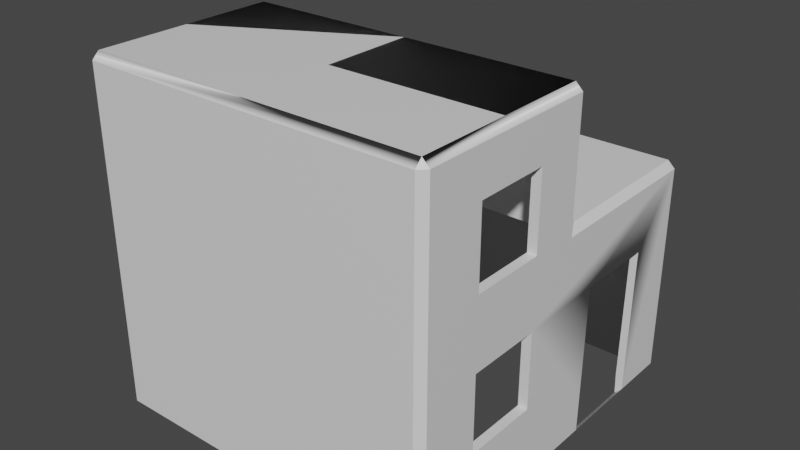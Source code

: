 # Source: colliderb2fl.blend  (saved by Blender 2.80.75; exported with 4.5.12 LTS)
import bpy
from mathutils import Matrix  # noqa: F401  (used for matrix-valued properties, if any)

bpy.ops.wm.read_factory_settings(use_empty=True)
scene = bpy.context.scene
scene.name = 'Scene'

# ---- collections
col_collection = bpy.data.collections.new('Collection'); scene.collection.children.link(col_collection)

# ---- materials (node trees are filled in below, after node groups)
mat_material_002 = bpy.data.materials.new('Material.002')
mat_material_002.use_transparent_shadow = False

# ---- material node trees
mat_material_002.use_nodes = True; mat_material_002.node_tree.nodes.clear()
_N = mat_material_002.node_tree.nodes; _L = mat_material_002.node_tree.links
n0 = _N.new('ShaderNodeOutputMaterial'); n0.name = 'Material Output'; n0.location = (300, 300)
n1 = _N.new('ShaderNodeBsdfPrincipled'); n1.name = 'Principled BSDF'; n1.location = (10, 300)
n1.distribution = 'GGX'
n1.subsurface_method = 'BURLEY'
n1.inputs[2].default_value = 0.4
n1.inputs[3].default_value = 1.45
n1.inputs[27].default_value = (0.0, 0.0, 0.0, 1.0)
n1.inputs[28].default_value = 1.0
n2 = _N.new('ShaderNodeNormalMap'); n2.name = 'Normal Map'; n2.location = (-300, -300)
n2.label = 'Normal/Map'
n2.inputs[0].default_value = 0.14
_L.new(n1.outputs[0], n0.inputs[0])
_L.new(n2.outputs[0], n1.inputs[5])
n0.is_active_output = True

# ---- world
world_world = bpy.data.worlds.new('World'); scene.world = world_world
world_world.use_nodes = True; world_world.node_tree.nodes.clear()
_N = world_world.node_tree.nodes; _L = world_world.node_tree.links
n0 = _N.new('ShaderNodeOutputWorld'); n0.name = 'World Output'; n0.location = (300, 300)
n1 = _N.new('ShaderNodeBackground'); n1.name = 'Background'; n1.location = (10, 300)
n1.inputs[0].default_value = (0.05088, 0.05088, 0.05088, 1.0)
_L.new(n1.outputs[0], n0.inputs[0])
n0.is_active_output = True
world_world.color = (0.05088, 0.05088, 0.05088)
world_world.use_sun_shadow = False
world_world.sun_shadow_jitter_overblur = 0.0

# ---- meshes
me_cube_000 = bpy.data.meshes.new('Cube.000')
me_cube_000.from_pydata([(0.9475, -0.7602, 0.2775), (0.9475, -0.7602, 0.7092), (0.9475, -0.3285, 0.2775), (0.9475, -0.3285, 0.7092), (0.9475, -0.7602, -0.5504), (0.9475, -0.7602, -0.1187), (0.9475, -0.3285, -0.5504), (0.9475, -0.3285, -0.1187), (1.0, 0.96, 0.2511), (0.96, 1.0, 0.2511), (0.96, 0.96, 0.2911), (0.96, 0.96, -1.0), (0.96, 1.0, -0.96), (1.0, 0.96, -0.96), (1.0, -1.096, 0.96), (0.96, -1.096, 1.0), (0.96, -1.136, 0.96), (1.0, -1.096, -0.96), (0.96, -1.136, -0.96), (0.96, -1.096, -1.0), (-0.96, 1.0, 0.2511), (-1.0, 0.96, 0.2511), (-0.96, 0.96, 0.2911), (-1.0, 0.96, -0.96), (-0.96, 1.0, -0.96), (-0.96, 0.96, -1.0), (-1.0, -1.096, 0.96), (-0.96, -1.136, 0.96), (-0.96, -1.096, 1.0), (-0.96, -1.096, -1.0), (-0.96, -1.136, -0.96), (-1.0, -1.096, -0.96), (1.0, -0.03998, 0.2511), (0.96, 0.04, 0.2911), (0.96, -1.655e-05, 0.3311), (-1.0, -0.03998, 0.2511), (-0.96, -1.655e-05, 0.3311), (-0.96, 0.04, 0.2911), (0.96, -0.0002768, 0.96), (0.96, -0.04029, 1.0), (1.0, -0.04028, 0.96), (-0.96, -0.0002768, 0.96), (-1.0, -0.04028, 0.96), (-0.96, -0.04029, 1.0), (1.0, -0.7602, -0.5504), (1.0, -0.3285, -0.5504), (1.0, -0.7602, -0.1187), (1.0, -0.3285, -0.1187), (1.0, -0.7602, 0.2775), (1.0, -0.3285, 0.2775), (1.0, -0.7602, 0.7092), (1.0, -0.3285, 0.7092), (0.96, -1.096, 1.0), (-0.96, -1.096, 1.0), (0.96, -0.04029, 1.0), (-0.96, -0.04029, 1.0), (1.0, 0.6324, -0.96), (1.0, 0.1617, -0.96), (1.0, 0.1764, -0.1085), (1.0, 0.6513, -0.1134), (0.96, 0.6328, -1.0), (0.96, 0.1614, -1.0), (0.9568, 0.6323, -0.8856), (1.0, 0.1657, -0.726), (-1.0, 0.1628, -0.96), (-0.96, 0.1623, -1.0), (-1.0, 0.1654, -0.7231), (0.9523, 0.1713, -0.7248), (0.9523, 0.1666, -0.7232), (0.9524, 0.1772, -0.1094), (0.957, 0.6506, -0.1142)], [], [(2, 49, 51, 3), (2, 0, 48, 49), (6, 45, 47, 7), (6, 4, 44, 45), (28, 15, 39, 43), (18, 16, 27, 30), (36, 41, 38, 34), (37, 33, 10, 22), (8, 32, 40, 51, 49, 48, 14, 17, 44, 46, 47), (31, 26, 42, 35, 21, 23, 66, 64), (8, 9, 10), (11, 12, 13), (14, 15, 16), (17, 18, 19), (20, 21, 22), (23, 24, 25), (26, 27, 28), (29, 30, 31), (32, 33, 34), (35, 36, 37), (38, 39, 40), (41, 42, 43), (25, 65, 64, 23), (11, 25, 24, 12), (8, 13, 12, 9), (30, 27, 26, 31), (16, 18, 17, 14), (20, 24, 23, 21), (15, 28, 27, 16), (29, 19, 18, 30), (37, 22, 21, 35), (22, 10, 9, 20), (19, 61, 57, 17), (10, 33, 32, 8), (33, 37, 36, 34), (38, 41, 43, 39), (42, 26, 28, 43), (14, 40, 39, 15), (34, 38, 40, 32), (35, 42, 41, 36), (24, 20, 9, 12), (47, 45, 44, 17, 57, 63, 58, 59, 56, 13, 8), (46, 5, 7, 47), (44, 4, 5, 46), (14, 48, 50, 51, 40), (50, 1, 3, 51), (48, 0, 1, 50), (15, 19, 29, 28), (28, 29, 35, 43), (11, 10, 22, 25), (7, 69, 68, 6), (6, 68, 67, 61, 19, 4), (1, 0, 5, 4, 19, 15), (2, 32, 10, 7, 5, 0), (2, 3, 39, 32), (1, 15, 39, 3), (43, 35, 32, 39), (25, 22, 35, 29, 65), (35, 22, 10, 32), (53, 55, 54, 52), (60, 62, 11), (57, 61, 60, 56), (56, 60, 11, 13), (64, 65, 29, 31), (64, 66, 23), (62, 70, 69, 7, 10, 11), (59, 70, 62, 60, 56), (63, 57, 61, 67, 68, 69, 58), (59, 58, 69, 70)])
me_cube_000.polygons.foreach_set('use_smooth', [1, 1, 1, 1, 1, 1, 1, 1, 1, 1, 1, 1, 1, 1, 1, 1, 1, 1, 1, 1, 1, 1, 1, 1, 1, 1, 1, 1, 1, 1, 1, 1, 1, 1, 1, 1, 1, 1, 1, 1, 1, 1, 1, 1, 1, 1, 1, 1, 1, 1, 1, 1, 1, 1, 1, 1, 1, 1, 1, 1, 1, 1, 1, 1, 1, 1, 0, 0, 1])
_k = set([(0, 1), (0, 2), (0, 5), (0, 48), (1, 3), (1, 15), (1, 50), (2, 3), (2, 32), (2, 49), (3, 39), (3, 51), (4, 5), (4, 6), (4, 19), (4, 44), (5, 7), (5, 46), (6, 7), (6, 45), (6, 68), (7, 10), (7, 47), (8, 9), (8, 10), (8, 13), (8, 32), (9, 10), (9, 12), (9, 20), (10, 11), (10, 22), (10, 32), (10, 33), (11, 12), (11, 13), (11, 62), (12, 13), (12, 24), (13, 56), (14, 15), (14, 16), (14, 17), (14, 40), (15, 16), (15, 19), (16, 18), (16, 27), (17, 18), (17, 19), (17, 57), (18, 19), (18, 30), (20, 21), (20, 22), (20, 24), (21, 22), (21, 23), (21, 35), (22, 25), (22, 35), (22, 37), (23, 24), (23, 25), (23, 64), (24, 25), (26, 27), (26, 28), (26, 31), (26, 42), (27, 28), (27, 30), (28, 29), (29, 30), (29, 31), (29, 35), (30, 31), (31, 64), (32, 33), (32, 34), (32, 35), (32, 39), (32, 40), (33, 34), (33, 37), (34, 36), (34, 38), (35, 36), (35, 37), (35, 42), (35, 43), (36, 37), (36, 41), (38, 39), (38, 40), (38, 41), (39, 40), (41, 42), (41, 43), (42, 43), (44, 45), (44, 46), (45, 47), (46, 47), (48, 49), (48, 50), (49, 51), (50, 51), (56, 57), (67, 68)])
me_cube_000.attributes.new('sharp_edge', 'BOOLEAN', 'EDGE').data.foreach_set('value', [ (min(e.vertices), max(e.vertices)) in _k for e in me_cube_000.edges])
_uv = me_cube_000.uv_layers.new(name='UVMap')
_uv.uv.foreach_set('vector', [0.6941, 0.2597, 0.6823, 0.2676, 0.7051, 0.2221, 0.7245, 0.2174, 0.6941, 0.2597, 0.688, 0.188, 0.6885, 0.1904, 0.6823, 0.2676, 0.6214, 0.3105, 0.6231, 0.3159, 0.6693, 0.2791, 0.6646, 0.2772, 0.6214, 0.3105, 0.599, 0.2494, 0.6057, 0.2467, 0.6231, 0.3159, 1.56, -1.135, 1.56, 0.8456, 0.4707, 0.8456, 0.4707, -1.135, 1.927, 1.944, -0.9845, 1.944, -0.9845, -0.9675, 1.927, -0.9675, -0.3591, -0.6326, 0.4547, -0.6326, 0.4547, 1.852, -0.3591, 1.852, 0.4306, -0.4455, 0.4306, 1.665, -0.5805, 1.665, -0.5805, -0.4455, 0.03881, 2.441, 0.03881, 0.8164, -1.113, 0.8159, -0.7055, 0.3476, -0.004056, 0.3476, -0.004055, -0.3538, -1.113, -0.8995, 2.006, -0.8995, 1.341, -0.3538, 0.6396, -0.3538, 0.6396, 0.3476, 1.496, 1.567, -0.839, 1.567, -0.839, 0.2834, 0.02305, 0.283, 0.02305, -0.933, 1.496, -0.933, 1.208, 0.03324, 1.496, 0.03645, -0.9506, 1.322, -1.007, 1.259, -0.9336, 1.248, 0.009046, 0.4722, 0.02121, 0.4532, 0.02843, 0.4607, 1.34, 0.599, 1.334, 0.5618, 1.376, 0.5697, 0.4954, 0.5343, 0.5035, 0.5273, 0.5197, 0.5522, -1.311, -0.7996, -1.261, -0.8668, -1.236, -0.7988, 0.02055, 0.05116, 0.01401, 0.05826, 0.0002877, 0.03911, 1.343, -0.7104, 1.384, -0.6707, 1.339, -0.6611, 0.5197, 0.0002877, 0.5046, 0.02243, 0.4986, 0.0167, 0.415, 1.637, 0.2964, 1.517, 0.3723, 1.484, -0.009236, -1.363, -0.006104, -1.226, -0.08644, -1.238, 0.7141, 0.6437, 0.7523, 0.6284, 0.7529, 0.6651, 0.5361, -0.5827, 0.5711, -0.6194, 0.5808, -0.5762, 0.0002877, 0.03911, 0.2018, 0.02405, 0.2059, 0.0378, 0.02055, 0.05116, 0.009046, 0.4722, 0.0002877, 0.03911, 0.01401, 0.05826, 0.02121, 0.4532, -0.9506, 1.322, -2.975, 3.195, -3.077, 3.088, -1.007, 1.259, 3.78, -3.022, 1.384, -0.6707, 1.343, -0.7104, 3.695, -3.103, 1.376, 0.5697, 3.764, 4.14, 3.649, 4.238, 1.34, 0.599, -1.311, -0.7996, -3.179, -2.514, -3.087, -2.615, -1.261, -0.8668, 1.334, 0.5618, 1.339, -0.6611, 1.384, -0.6707, 1.376, 0.5697, 0.5197, 0.0002877, 0.5197, 0.5522, 0.5035, 0.5273, 0.5046, 0.02243, -0.08644, -1.238, -1.236, -0.7988, -1.261, -0.8668, -0.009236, -1.363, -1.236, -0.7988, -0.9336, 1.248, -1.007, 1.259, -1.311, -0.7996, 0.5197, 0.5522, 0.2074, 0.5032, 0.1885, 0.4859, 0.4954, 0.5343, -0.9336, 1.248, 0.2964, 1.517, 0.415, 1.637, -0.9506, 1.322, 0.2964, 1.517, -0.08644, -1.238, -0.006104, -1.226, 0.3723, 1.484, 0.7141, 0.6437, 0.5361, -0.5827, 0.5808, -0.5762, 0.7523, 0.6284, 0.5711, -0.6194, 1.343, -0.7104, 1.339, -0.6611, 0.5808, -0.5762, 1.34, 0.599, 0.7529, 0.6651, 0.7523, 0.6284, 1.334, 0.5618, 0.3723, 1.484, 0.7141, 0.6437, 0.7529, 0.6651, 0.415, 1.637, -0.009236, -1.363, 0.5711, -0.6194, 0.5361, -0.5827, -0.006104, -1.226, 0.01401, 0.05826, 0.1457, 0.1791, 0.1671, 0.3243, 0.02121, 0.4532, 0.6574, -0.2847, 1.267, -0.2847, 1.267, -0.8947, 1.846, -1.369, 1.846, 0.54, 1.597, 0.5457, 0.9383, 0.5608, 0.9452, 1.099, 1.846, 1.073, 1.846, 1.536, 0.1349, 1.536, 0.6622, 0.2065, 0.6507, 0.2106, 0.6646, 0.2772, 0.6693, 0.2791, 0.6057, 0.2467, 0.599, 0.2494, 0.6507, 0.2106, 0.6622, 0.2065, -0.8666, -1.369, 0.09764, -0.8947, -0.5123, -0.8947, -0.5123, -0.2847, -0.8667, 0.1225, 0.7395, 0.113, 0.7333, 0.1284, 0.7245, 0.2174, 0.7051, 0.2221, 0.6885, 0.1904, 0.688, 0.188, 0.7333, 0.1284, 0.7395, 0.113, 2.331, 1.48, -0.2409, 1.48, -0.2409, -0.9889, 2.331, -0.9889, -1.406, 2.319, -1.4, -1.82, 0.7836, 0.7719, 0.7794, 2.324, -0.5725, -2.836, 2.64, -2.836, 2.64, 1.941, -0.5725, 1.941, 0.9722, 0.4463, 0.0, 0.0, -0.8647, -1.77, 0.855, -1.112, 0.855, -1.112, -0.8647, -1.77, -0.8811, -1.776, -0.6818, -2.716, 3.945, -2.547, 2.671, -0.6867, 3.449, 4.434, 2.738, 2.411, 2.783, 1.163, 2.671, -0.6867, 3.945, -2.547, 4.45, 5.727, 0.9262, 1.428, 0.05016, 1.519, -3.641, 1.722, 0.9722, 0.4463, 2.783, 1.163, 2.738, 2.411, 0.9262, 1.428, 1.458, 2.821, 0.2029, 3.927, 0.05016, 1.519, 3.449, 4.434, 4.45, 5.727, 0.2029, 3.927, 1.458, 2.821, 0.6672, -0.4041, 1.246, -0.435, 1.246, 1.11, 0.6672, 1.08, 2.855, -1.817, 2.855, 0.8547, 0.7836, 0.7719, -1.4, -1.82, 1.204, -1.818, -0.02234, -0.6756, 1.422, -0.6179, 1.422, 2.154, -0.02234, 2.211, 1.56, -1.135, 0.4707, -1.135, 0.4707, 0.8456, 1.56, 0.8456, -2.416, -2.78, -2.482, -2.388, -3.62, -2.824, 0.1885, 0.4859, 0.2074, 0.5032, 0.09031, 0.4849, 0.1028, 0.4724, 0.1028, 0.4724, 0.09031, 0.4849, 0.009046, 0.4722, 0.02843, 0.4607, 0.2059, 0.0378, 0.2018, 0.02405, 0.5197, 0.0002877, 0.4986, 0.0167, 1.496, 0.03645, 1.208, 0.03324, 1.496, -0.933, -2.482, -2.388, 0.0, 0.0, 0.0, 0.0, 0.9722, 0.4463, -3.641, 1.722, -0.5725, -2.836, 0.07528, 1.544, -0.026, 1.542, -0.0265, -0.2748, -0.01886, -0.5441, 0.07528, -0.4498, 0.08265, 0.9664, 0.1157, 1.604, 0.01246, 1.719, -0.04836, 0.9696, -0.04743, 0.956, -0.01428, -0.7189, 0.1157, -0.7187, 0.193, -0.9236, 0.193, 1.924, -0.09261, 1.919, -0.06497, -0.9198])
me_cube_000.materials.append(mat_material_002)
me_cube_000.use_remesh_preserve_volume = False
me_cube_000.use_remesh_preserve_attributes = False
me_cube_000.use_mirror_vertex_groups = False
me_cube_000.update()
me_cube_000.normals_split_custom_set([tuple(v) for v in zip(*[iter([0.0, -1.0, 0.0, 0.0, -1.0, 0.0, 0.0, -1.0, 0.0, 0.0, -1.0, 0.0, 0.0, 0.0, 1.0, 0.0, 0.0, 1.0, 0.0, 0.0, 1.0, 0.0, 0.0, 1.0, 0.0, -1.0, 0.0, 0.0, -1.0, 0.0, 0.0, -1.0, 0.0, 0.0, -1.0, 0.0, 0.0, 0.0, 1.0, 0.0, 0.0, 1.0, 0.0, 0.0, 1.0, 0.0, 0.0, 1.0, 3.675e-09, 0.0, 1.0, 3.675e-09, 0.0, 1.0, 3.675e-09, 0.0, 1.0, 3.675e-09, 0.0, 1.0, 0.0, -1.0, 0.0, 0.0, -1.0, 0.0, 0.0, -1.0, 0.0, 0.0, -1.0, 0.0, -1.205e-11, 1.0, 0.0004138, -1.205e-11, 1.0, 0.0004138, -1.205e-11, 1.0, 0.0004138, -1.205e-11, 1.0, 0.0004138, 0.0, 0.0, 1.0, 0.0, 0.0, 1.0, 0.0, 0.0, 1.0, 0.0, 0.0, 1.0, 1.0, 1.021e-08, 0.0, 1.0, 5.737e-08, 0.0, 1.0, 3.122e-08, 0.0, 1.0, 2.784e-08, 0.0, 1.0, 5.737e-08, 0.0, 1.0, 4.681e-08, 0.0, 1.0, 1.67e-08, 0.0, 1.0, 2.508e-08, 0.0, 1.0, 2.988e-08, 0.0, 1.0, 5.737e-08, 0.0, 1.0, 3.484e-08, 0.0, -1.0, 0.0, 0.0, -1.0, 0.0, 0.0, -1.0, 0.0, 0.0, -1.0, 0.0, 0.0, -1.0, 0.0, 0.0, -1.0, 0.0, 0.0, -1.0, 0.0, 0.0, -1.0, 0.0, 0.0, 0.5773, 0.5774, 0.5774, 0.5773, 0.5774, 0.5774, 0.5773, 0.5774, 0.5774, 0.5774, 0.5774, -0.5774, 0.5774, 0.5774, -0.5774, 0.5774, 0.5774, -0.5774, 0.5774, -0.5774, 0.5773, 0.5774, -0.5774, 0.5773, 0.5774, -0.5774, 0.5773, 0.5774, -0.5774, -0.5773, 0.5774, -0.5774, -0.5773, 0.5774, -0.5774, -0.5773, -0.5773, 0.5774, 0.5774, -0.5773, 0.5774, 0.5774, -0.5773, 0.5774, 0.5774, -0.5774, 0.5774, -0.5774, -0.5774, 0.5774, -0.5774, -0.5774, 0.5774, -0.5774, -0.5774, -0.5774, 0.5773, -0.5774, -0.5774, 0.5773, -0.5774, -0.5774, 0.5773, -0.5774, -0.5774, -0.5773, -0.5774, -0.5774, -0.5773, -0.5774, -0.5774, -0.5773, 0.9045, 0.3015, 0.3016, 0.9045, 0.3015, 0.3016, 0.9045, 0.3015, 0.3016, -0.9045, 0.3015, 0.3016, -0.9045, 0.3015, 0.3016, -0.9045, 0.3015, 0.3016, 0.5773, 0.5773, 0.5775, 0.5773, 0.5773, 0.5775, 0.5773, 0.5773, 0.5775, -0.5773, 0.5773, 0.5775, -0.5773, 0.5773, 0.5775, -0.5773, 0.5773, 0.5775, 0.3923, -0.01792, -0.9197, 0.3923, -0.01792, -0.9197, -0.7071, 0.0, -0.7071, -0.7071, 0.0, -0.7071, 0.0, -0.3827, -0.9239, 0.0, -0.3827, -0.9239, 0.0, 0.7071, -0.7071, 0.0, 0.7071, -0.7071, 0.7071, 0.7071, 0.0, 0.7071, 0.7071, 0.0, 0.7071, 0.7071, 0.0, 0.7071, 0.7071, 0.0, -0.7071, -0.7071, 0.0, -0.7071, -0.7071, 0.0, -0.7071, -0.7071, 0.0, -0.7071, -0.7071, 0.0, 0.7071, -0.7071, 0.0, 0.7071, -0.7071, 0.0, 0.7071, -0.7071, 0.0, 0.7071, -0.7071, 0.0, -0.7071, 0.7071, 0.0, -0.7071, 0.7071, 0.0, -0.7071, 0.7071, 0.0, -0.7071, 0.7071, 0.0, 0.0, -0.7071, 0.7071, 0.0, -0.7071, 0.7071, 0.0, -0.7071, 0.7071, 0.0, -0.7071, 0.7071, 0.0, 0.3827, -0.9239, 0.0, 0.3827, -0.9239, 0.0, -0.7071, -0.7071, 0.0, -0.7071, -0.7071, -0.7071, 0.0, 0.7071, -0.7071, 0.0, 0.7071, -0.7071, 0.0, 0.7071, -0.7071, 0.0, 0.7071, 0.0, 0.7071, 0.7071, 0.0, 0.7071, 0.7071, 0.0, 0.7071, 0.7071, 0.0, 0.7071, 0.7071, 0.1579, 0.0, -0.9875, -0.3908, 0.0, -0.9205, 0.7071, 0.0, -0.7071, 0.7071, 0.0, -0.7071, 0.7071, 0.0, 0.7071, 0.7071, 0.0, 0.7071, 0.7071, 0.0, 0.7071, 0.7071, 0.0, 0.7071, 5.544e-12, 0.707, 0.7073, 5.544e-12, 0.707, 0.7073, 5.544e-12, 0.707, 0.7073, 5.544e-12, 0.707, 0.7073, 0.0, 0.707, 0.7073, 0.0, 0.707, 0.7073, 0.0, 0.707, 0.7073, 0.0, 0.707, 0.7073, -0.7071, 0.0, 0.7071, -0.7071, 0.0, 0.7071, -0.7071, 0.0, 0.7071, -0.7071, 0.0, 0.7071, 0.7071, 0.0, 0.7071, 0.7071, 0.0, 0.7071, 0.7071, 0.0, 0.7071, 0.7071, 0.0, 0.7071, 0.7071, 0.7071, 0.0002926, 0.7071, 0.7071, 0.0002926, 0.7071, 0.7071, 0.0002926, 0.7071, 0.7071, 0.0002926, -0.7071, 0.7071, 0.0002926, -0.7071, 0.7071, 0.0002926, -0.7071, 0.7071, 0.0002926, -0.7071, 0.7071, 0.0002926, 0.0, 1.0, 0.0, 0.0, 1.0, 0.0, 0.0, 1.0, 0.0, 0.0, 1.0, 0.0, 1.0, 3.484e-08, 0.0, 1.0, 0.0, 0.0, 1.0, 2.988e-08, 0.0, 1.0, 2.508e-08, 0.0, 1.0, 0.0, 0.0, 1.0, 0.0, 0.0, 0.7187, -0.007218, -0.6953, 0.7141, -0.007266, -0.7, 1.0, 0.0, 0.0, 1.0, 0.0, 0.0, 1.0, 1.021e-08, 0.0, 0.0, 0.0, -1.0, 0.0, 0.0, -1.0, 0.0, 0.0, -1.0, 0.0, 0.0, -1.0, 0.0, 1.0, 0.0, 0.0, 1.0, 0.0, 0.0, 1.0, 0.0, 0.0, 1.0, 0.0, 1.0, 1.67e-08, 0.0, 1.0, 4.681e-08, 0.0, 1.0, 0.0, 0.0, 1.0, 2.784e-08, 0.0, 1.0, 3.122e-08, 0.0, 0.0, 0.0, -1.0, 0.0, 0.0, -1.0, 0.0, 0.0, -1.0, 0.0, 0.0, -1.0, 0.0, 1.0, 0.0, 0.0, 1.0, 0.0, 0.0, 1.0, 0.0, 0.0, 1.0, 0.0, 0.0, 1.0, 0.0, 0.0, 0.3827, -0.9239, 0.0, 0.3827, -0.9239, 0.0, 1.0, 0.0, 0.9995, 0.02755, -0.01454, 0.9995, 0.02755, -0.01454, 0.9995, 0.02755, -0.01454, 0.9995, 0.02755, -0.01454, 0.0, -0.3827, -0.9239, 0.0, -1.0, 0.0, 0.0, -1.0, 0.0, 0.0, -0.3827, -0.9239, -1.0, 0.009737, 4.878e-09, -0.9463, 0.005918, -0.3232, -1.0, 0.009737, 8.886e-10, -1.0, 0.009737, 8.886e-10, -0.9996, 0.0, -0.0279, -0.9996, 0.0, -0.0279, -0.9996, 0.0, -0.0279, -0.3908, 0.0, -0.9205, 0.1579, 0.0, -0.9875, -0.9996, 0.0, -0.0279, -0.9993, -0.03733, 0.0, -0.9993, -0.03733, 0.0, -0.9993, -0.03733, 0.0, -0.9993, -0.03733, 0.0, -0.9993, -0.03733, 0.0, -0.9993, -0.03733, 0.0, -0.9969, 0.004802, 0.07843, -0.9969, 0.004802, 0.07843, -0.9969, 0.004802, 0.07843, -0.9969, 0.004802, 0.07843, -0.9969, 0.004802, 0.07843, -0.9969, 0.004802, 0.07843, -0.9913, 0.1273, -0.03355, -0.9913, 0.1273, -0.03355, -0.9913, 0.1273, -0.03355, -0.9913, 0.1273, -0.03355, -0.9991, 0.0, 0.0431, -0.9991, 0.0, 0.0431, -0.9991, 0.0, 0.0431, -0.9991, 0.0, 0.0431, 9.517e-10, -1.0, -0.0004138, 9.517e-10, -1.0, -0.0004138, 9.517e-10, -1.0, -0.0004138, 9.517e-10, -1.0, -0.0004138, 0.3923, -0.01792, -0.9197, 0.9997, -0.01336, 0.02128, 0.9997, -0.01336, 0.02128, -0.2155, -0.01039, -0.9765, 0.3923, -0.01792, -0.9197, 0.0, 0.03997, -0.9992, 0.0, 0.03997, -0.9992, 0.0, 0.03997, -0.9992, 0.0, 0.03997, -0.9992, 0.0, 0.0, -1.0, 0.0, 0.0, -1.0, 0.0, 0.0, -1.0, 0.0, 0.0, -1.0, -0.368, 0.0, -0.9298, -0.9996, 0.0, -0.0279, 0.569, 0.0, -0.8223, 0.7071, 0.0, -0.7071, 0.7071, 0.0, -0.7071, 0.7071, 0.0, -0.7071, 0.7071, 0.0, -0.7071, 0.7071, 0.0, -0.7071, -0.368, 0.0, -0.9298, 0.569, 0.0, -0.8223, 0.7071, 0.0, -0.7071, -0.7071, 0.0, -0.7071, 0.3923, -0.01792, -0.9197, -0.2155, -0.01039, -0.9765, -0.7071, 0.0, -0.7071, -1.0, 0.0, 0.0, -1.0, 0.0, 0.0, -1.0, 0.0, 0.0, -1.0, 0.009737, 2.679e-08, -0.6918, -0.0006301, -0.7221, -0.9463, 0.005918, -0.3232, -1.0, 0.009737, 4.878e-09, -1.0, 0.009737, 2.679e-08, -1.0, 0.009737, 2.679e-08, 0.02617, -0.9994, 0.02123, 0.02617, -0.9994, 0.02123, 0.02617, -0.9994, 0.02123, 0.02617, -0.9994, 0.02123, 0.02617, -0.9994, 0.02123, 0.0327, 0.9993, -0.01698, 0.0327, 0.9993, -0.01698, 0.0327, 0.9993, -0.01698, 0.0327, 0.9993, -0.01698, 0.0327, 0.9993, -0.01698, 0.0327, 0.9993, -0.01698, 0.0327, 0.9993, -0.01698, 0.7141, -0.007266, -0.7, 0.7187, -0.007218, -0.6953, -0.9463, 0.005918, -0.3232, -0.6918, -0.0006301, -0.7221])] * 3)])

# ---- objects
ob_bulding2 = bpy.data.objects.new('Bulding2', me_cube_000)

# ---- transforms, parenting, visibility, modifiers, constraints
ob_bulding2.location = (0.0, 9.862, 0.0)
ob_bulding2.rotation_euler = (-1.629e-07, 0.0, 0.0)
ob_bulding2.scale = (2.0, 2.0, 2.0)
ob_bulding2.color = (0.8, 0.8, 0.8, 1.0)
ob_bulding2.lineart.crease_threshold = 0.0

# ---- collection membership
col_collection.objects.link(ob_bulding2)

# ---- scene / render settings (as saved in the file)
scene.frame_start = 1; scene.frame_end = 250; scene.frame_set(1)
scene.render.engine = 'BLENDER_EEVEE_NEXT'
scene.cycles.use_denoising = False
scene.cycles.samples = 128
scene.cycles.sampling_pattern = 'TABULATED_SOBOL'
scene.cycles.use_adaptive_sampling = False
scene.cycles.use_light_tree = False
scene.view_settings.view_transform = 'Filmic'
bpy.context.view_layer.update()

# ---- added for rendering (the .blend has no active camera and no usable light): camera, sun
cam_auto = bpy.data.cameras.new('AutoCamera')
cam_auto.lens = 50.0
cam_auto.sensor_width = 36.0
cam_auto.clip_end = 1000.0
ob_auto_camera = bpy.data.objects.new('AutoCamera', cam_auto)
scene.collection.objects.link(ob_auto_camera)
ob_auto_camera.location = (6.55876, 1.85583, 5.24701)
ob_auto_camera.rotation_euler = (1.09748, -7.21219e-08, 0.694738)
scene.camera = ob_auto_camera
light_auto_sun = bpy.data.lights.new('AutoSun', 'SUN')
light_auto_sun.energy = 3.0
light_auto_sun.angle = 0.0523599
ob_auto_sun = bpy.data.objects.new('AutoSun', light_auto_sun)
scene.collection.objects.link(ob_auto_sun)
ob_auto_sun.rotation_euler = (0.872665, 0.174533, 0.523599)
bpy.context.view_layer.update()
